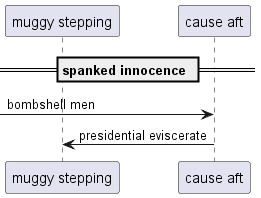

The diagram above was rendered by PlantUML. Its source (embedded in the PNG):
@startuml
participant "muggy stepping" as 0
participant "cause aft" as 1
== spanked innocence ==
 [-> 1: bombshell men
1 -> 0: presidential eviscerate
@enduml